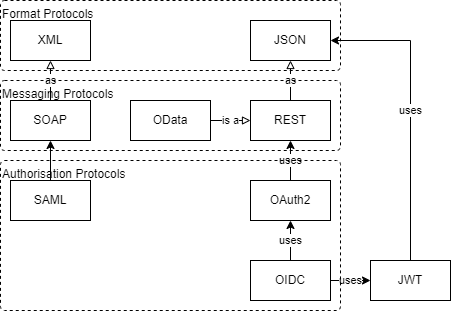

The diagram above was exported from draw.io. Its source (the exported page's mxGraphModel, read from the mxfile embedded in the PNG):
<mxGraphModel dx="782" dy="515" grid="1" gridSize="10" guides="1" tooltips="1" connect="1" arrows="1" fold="1" page="1" pageScale="1" pageWidth="850" pageHeight="1100" math="0" shadow="0">
  <root>
    <mxCell id="0" />
    <mxCell id="1" parent="0" />
    <mxCell id="n0uMJYKmsj2bOunZw35w-12" value="Format Protocols" style="rounded=1;whiteSpace=wrap;html=1;dashed=1;fillColor=none;absoluteArcSize=1;arcSize=8;container=1;collapsible=0;recursiveResize=0;align=left;verticalAlign=top;" parent="1" vertex="1">
      <mxGeometry x="110" y="100" width="340" height="70" as="geometry" />
    </mxCell>
    <mxCell id="EyG00bvK7onQBSXgqUEU-6" value="as" style="edgeStyle=orthogonalEdgeStyle;rounded=0;orthogonalLoop=1;jettySize=auto;html=1;endArrow=block;endFill=0;" parent="1" source="EyG00bvK7onQBSXgqUEU-1" target="EyG00bvK7onQBSXgqUEU-5" edge="1">
      <mxGeometry relative="1" as="geometry" />
    </mxCell>
    <mxCell id="EyG00bvK7onQBSXgqUEU-1" value="SOAP" style="rounded=0;whiteSpace=wrap;html=1;" parent="1" vertex="1">
      <mxGeometry x="120" y="200" width="80" height="40" as="geometry" />
    </mxCell>
    <mxCell id="EyG00bvK7onQBSXgqUEU-9" value="as" style="edgeStyle=orthogonalEdgeStyle;rounded=0;orthogonalLoop=1;jettySize=auto;html=1;entryX=0.5;entryY=1;entryDx=0;entryDy=0;endArrow=block;endFill=0;" parent="1" source="EyG00bvK7onQBSXgqUEU-2" target="EyG00bvK7onQBSXgqUEU-7" edge="1">
      <mxGeometry relative="1" as="geometry" />
    </mxCell>
    <mxCell id="EyG00bvK7onQBSXgqUEU-2" value="REST" style="rounded=0;whiteSpace=wrap;html=1;" parent="1" vertex="1">
      <mxGeometry x="360" y="200" width="80" height="40" as="geometry" />
    </mxCell>
    <mxCell id="EyG00bvK7onQBSXgqUEU-4" value="is a" style="rounded=0;orthogonalLoop=1;jettySize=auto;html=1;entryX=0;entryY=0.5;entryDx=0;entryDy=0;endArrow=block;endFill=0;" parent="1" source="EyG00bvK7onQBSXgqUEU-3" target="EyG00bvK7onQBSXgqUEU-2" edge="1">
      <mxGeometry relative="1" as="geometry" />
    </mxCell>
    <mxCell id="EyG00bvK7onQBSXgqUEU-3" value="OData" style="rounded=0;whiteSpace=wrap;html=1;" parent="1" vertex="1">
      <mxGeometry x="240" y="200" width="80" height="40" as="geometry" />
    </mxCell>
    <mxCell id="EyG00bvK7onQBSXgqUEU-5" value="XML" style="rounded=0;whiteSpace=wrap;html=1;" parent="1" vertex="1">
      <mxGeometry x="120" y="120" width="80" height="40" as="geometry" />
    </mxCell>
    <mxCell id="EyG00bvK7onQBSXgqUEU-7" value="JSON" style="rounded=0;whiteSpace=wrap;html=1;" parent="1" vertex="1">
      <mxGeometry x="360" y="120" width="80" height="40" as="geometry" />
    </mxCell>
    <mxCell id="n0uMJYKmsj2bOunZw35w-2" value="uses" style="edgeStyle=orthogonalEdgeStyle;rounded=0;orthogonalLoop=1;jettySize=auto;html=1;entryX=0.5;entryY=1;entryDx=0;entryDy=0;" parent="1" source="n0uMJYKmsj2bOunZw35w-1" target="EyG00bvK7onQBSXgqUEU-2" edge="1">
      <mxGeometry relative="1" as="geometry" />
    </mxCell>
    <mxCell id="n0uMJYKmsj2bOunZw35w-1" value="OAuth2" style="rounded=0;whiteSpace=wrap;html=1;" parent="1" vertex="1">
      <mxGeometry x="360" y="280" width="80" height="40" as="geometry" />
    </mxCell>
    <mxCell id="n0uMJYKmsj2bOunZw35w-4" style="edgeStyle=orthogonalEdgeStyle;rounded=0;orthogonalLoop=1;jettySize=auto;html=1;entryX=0.5;entryY=1;entryDx=0;entryDy=0;" parent="1" source="n0uMJYKmsj2bOunZw35w-3" target="EyG00bvK7onQBSXgqUEU-1" edge="1">
      <mxGeometry relative="1" as="geometry" />
    </mxCell>
    <mxCell id="n0uMJYKmsj2bOunZw35w-3" value="SAML" style="rounded=0;whiteSpace=wrap;html=1;" parent="1" vertex="1">
      <mxGeometry x="120" y="280" width="80" height="40" as="geometry" />
    </mxCell>
    <mxCell id="8dZGn9OYcdxKPf0tIBEH-1" value="uses" style="edgeStyle=orthogonalEdgeStyle;rounded=0;orthogonalLoop=1;jettySize=auto;html=1;entryX=1;entryY=0.5;entryDx=0;entryDy=0;" edge="1" parent="1" source="n0uMJYKmsj2bOunZw35w-7" target="EyG00bvK7onQBSXgqUEU-7">
      <mxGeometry relative="1" as="geometry">
        <mxPoint x="520" y="140" as="targetPoint" />
        <Array as="points">
          <mxPoint x="520" y="140" />
        </Array>
      </mxGeometry>
    </mxCell>
    <mxCell id="n0uMJYKmsj2bOunZw35w-7" value="JWT" style="rounded=0;whiteSpace=wrap;html=1;" parent="1" vertex="1">
      <mxGeometry x="480" y="360" width="80" height="40" as="geometry" />
    </mxCell>
    <mxCell id="n0uMJYKmsj2bOunZw35w-9" value="uses" style="rounded=0;orthogonalLoop=1;jettySize=auto;html=1;" parent="1" source="n0uMJYKmsj2bOunZw35w-8" edge="1">
      <mxGeometry relative="1" as="geometry">
        <mxPoint x="400" y="320" as="targetPoint" />
      </mxGeometry>
    </mxCell>
    <mxCell id="n0uMJYKmsj2bOunZw35w-11" value="uses" style="edgeStyle=none;rounded=0;orthogonalLoop=1;jettySize=auto;html=1;entryX=0;entryY=0.5;entryDx=0;entryDy=0;" parent="1" source="n0uMJYKmsj2bOunZw35w-8" target="n0uMJYKmsj2bOunZw35w-7" edge="1">
      <mxGeometry relative="1" as="geometry" />
    </mxCell>
    <mxCell id="n0uMJYKmsj2bOunZw35w-8" value="OIDC" style="rounded=0;whiteSpace=wrap;html=1;" parent="1" vertex="1">
      <mxGeometry x="360" y="360" width="80" height="40" as="geometry" />
    </mxCell>
    <mxCell id="n0uMJYKmsj2bOunZw35w-13" value="Messaging Protocols" style="rounded=1;whiteSpace=wrap;html=1;dashed=1;fillColor=none;absoluteArcSize=1;arcSize=8;container=1;collapsible=0;recursiveResize=0;align=left;verticalAlign=top;" parent="1" vertex="1">
      <mxGeometry x="110" y="180" width="340" height="70" as="geometry" />
    </mxCell>
    <mxCell id="n0uMJYKmsj2bOunZw35w-14" value="Authorisation Protocols" style="rounded=1;whiteSpace=wrap;html=1;dashed=1;fillColor=none;absoluteArcSize=1;arcSize=8;container=1;collapsible=0;recursiveResize=0;align=left;verticalAlign=top;" parent="1" vertex="1">
      <mxGeometry x="110" y="260" width="340" height="150" as="geometry" />
    </mxCell>
  </root>
</mxGraphModel>